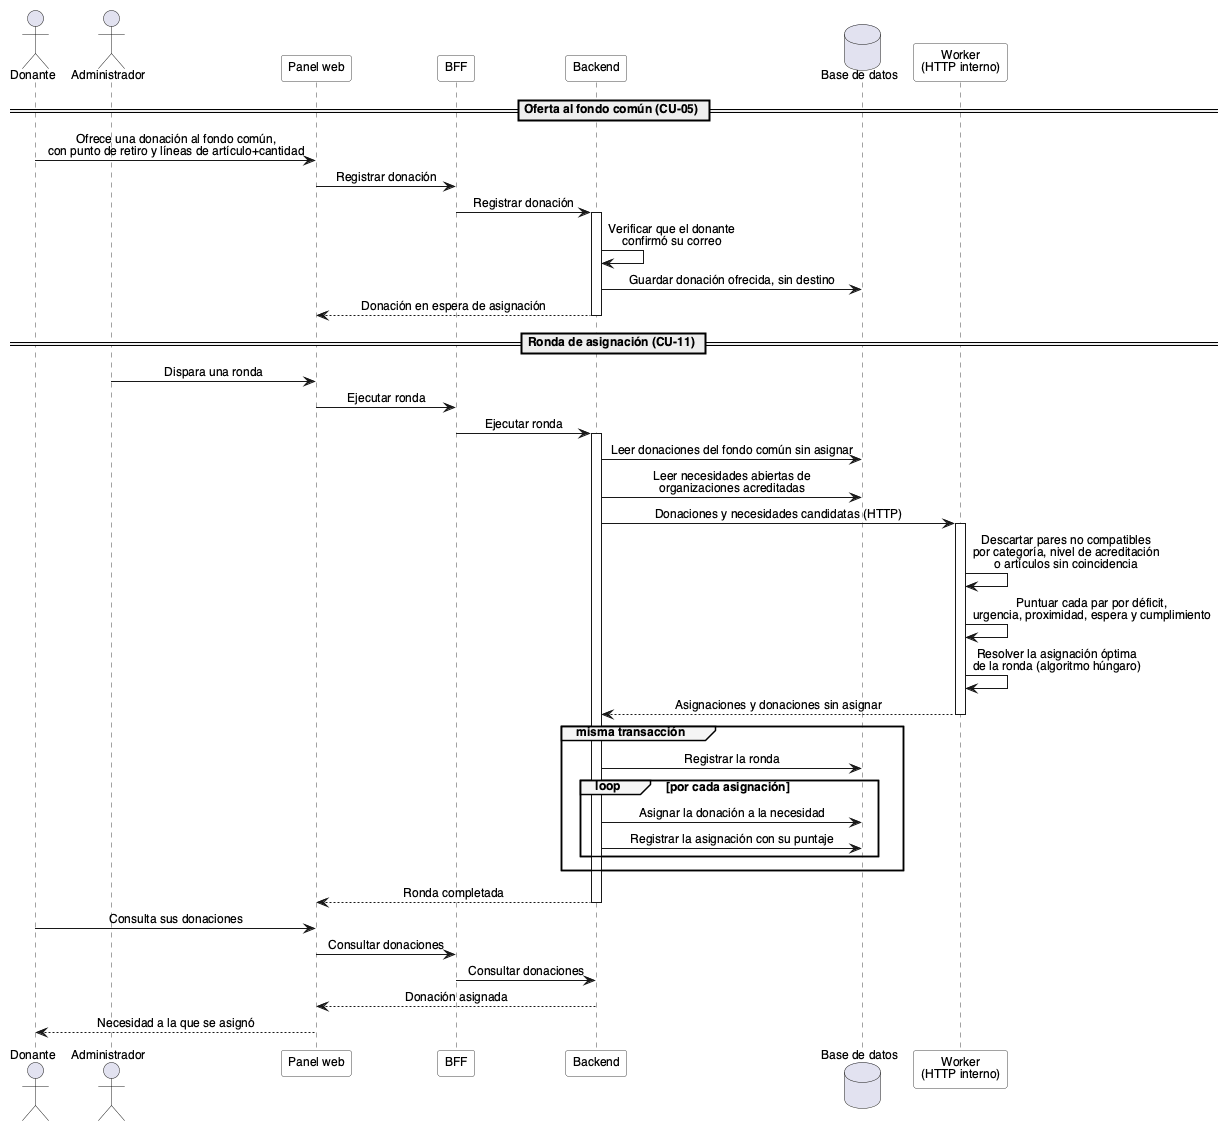

The diagram above was rendered by PlantUML. Its source (embedded in the PNG):
@startuml
!include _estilo.iuml

actor "Donante" as Donante
actor "Administrador" as Admin
participant "Panel web" as Web
participant "BFF" as BFF
participant "Backend" as Back
database "Base de datos" as DB
participant "Worker\n(HTTP interno)" as Worker

== Oferta al fondo común (CU-05) ==

Donante -> Web : Ofrece una donación al fondo común,\ncon punto de retiro y líneas de artículo+cantidad
Web -> BFF : Registrar donación
BFF -> Back : Registrar donación
activate Back
Back -> Back : Verificar que el donante\nconfirmó su correo
Back -> DB : Guardar donación ofrecida, sin destino
Back --> Web : Donación en espera de asignación
deactivate Back

== Ronda de asignación (CU-11) ==

Admin -> Web : Dispara una ronda
Web -> BFF : Ejecutar ronda
BFF -> Back : Ejecutar ronda
activate Back
Back -> DB : Leer donaciones del fondo común sin asignar
Back -> DB : Leer necesidades abiertas de\norganizaciones acreditadas
Back -> Worker : Donaciones y necesidades candidatas (HTTP)
activate Worker
Worker -> Worker : Descartar pares no compatibles\npor categoría, nivel de acreditación\no artículos sin coincidencia
Worker -> Worker : Puntuar cada par por déficit,\nurgencia, proximidad, espera y cumplimiento
Worker -> Worker : Resolver la asignación óptima\nde la ronda (algoritmo húngaro)
Worker --> Back : Asignaciones y donaciones sin asignar
deactivate Worker

group misma transacción
  Back -> DB : Registrar la ronda
  loop por cada asignación
    Back -> DB : Asignar la donación a la necesidad
    Back -> DB : Registrar la asignación con su puntaje
  end
end
Back --> Web : Ronda completada
deactivate Back

Donante -> Web : Consulta sus donaciones
Web -> BFF : Consultar donaciones
BFF -> Back : Consultar donaciones
Back --> Web : Donación asignada
Web --> Donante : Necesidad a la que se asignó

@enduml